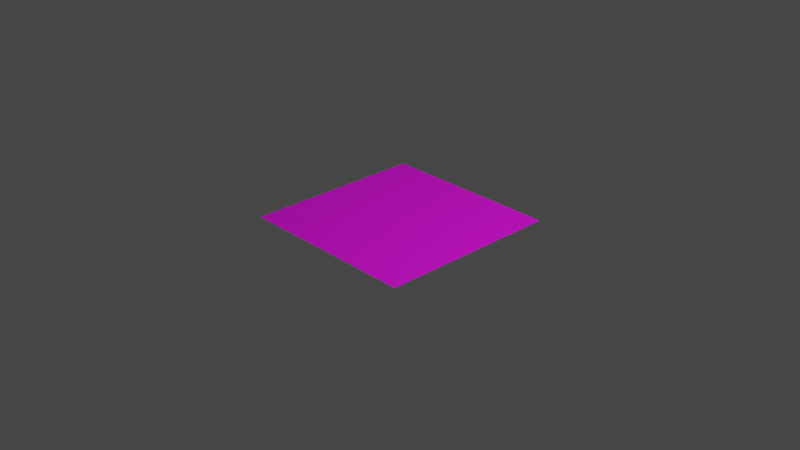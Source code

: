 # Source: concrete_plane.blend  (saved by Blender 2.92.15; exported with 4.5.12 LTS)
import bpy
from mathutils import Matrix  # noqa: F401  (used for matrix-valued properties, if any)

bpy.ops.wm.read_factory_settings(use_empty=True)
scene = bpy.context.scene
scene.name = 'Scene'

# ---- collections
col_collection = bpy.data.collections.new('Collection'); scene.collection.children.link(col_collection)

# ---- images (referenced by path relative to the original .blend; pixels are not part of the script)
import os
ASSET_DIR = os.environ.get("B2B_ASSET_DIR", "")  # directory of the original .blend (textures are referenced by path, not embedded)
HERE = os.path.dirname(os.path.abspath(__file__))  # packed textures are extracted next to this script under _unpacked/

def load_image(name, relpath, width, height, colorspace="sRGB"):
    """Load a texture the original file referenced (path relative to the .blend, or extracted next to this script)."""
    p = next((c for c in (os.path.join(HERE, relpath), os.path.join(ASSET_DIR, relpath)) if relpath and os.path.exists(c)), "")
    if p:
        img = bpy.data.images.load(p, check_existing=True)
        img.name = name
    else:  # same state as the original file: an image datablock whose file is absent (Cycles renders it pink)
        img = bpy.data.images.new(name, width, height)
        img.source = "FILE"
        img.filepath = "//" + (relpath or name)
    img.colorspace_settings.name = colorspace
    return img
img_concrete_jpg = load_image('concrete.jpg', 'concrete.jpg', 1024, 1024, 'sRGB')

# ---- materials (node trees are filled in below, after node groups)
mat_material_001 = bpy.data.materials.new('Material.001')
mat_material_001.use_transparent_shadow = False

# ---- material node trees
mat_material_001.use_nodes = True; mat_material_001.node_tree.nodes.clear()
_N = mat_material_001.node_tree.nodes; _L = mat_material_001.node_tree.links
n0 = _N.new('ShaderNodeBsdfPrincipled'); n0.name = 'Principled BSDF'; n0.location = (10, 300)
n0.distribution = 'GGX'
n0.subsurface_method = 'BURLEY'
n0.inputs[3].default_value = 1.45
n0.inputs[27].default_value = (0.0, 0.0, 0.0, 1.0)
n0.inputs[28].default_value = 1.0
n1 = _N.new('ShaderNodeOutputMaterial'); n1.name = 'Material Output'; n1.location = (300, 300)
n2 = _N.new('ShaderNodeTexImage'); n2.name = 'Image Texture'; n2.location = (-280, 275)
n2.image = img_concrete_jpg
_L.new(n0.outputs[0], n1.inputs[0])
_L.new(n2.outputs[0], n0.inputs[0])
n1.is_active_output = True

# ---- world
world_world = bpy.data.worlds.new('World'); scene.world = world_world
world_world.use_nodes = True; world_world.node_tree.nodes.clear()
_N = world_world.node_tree.nodes; _L = world_world.node_tree.links
n0 = _N.new('ShaderNodeOutputWorld'); n0.name = 'World Output'; n0.location = (300, 300)
n1 = _N.new('ShaderNodeBackground'); n1.name = 'Background'; n1.location = (10, 300)
n1.inputs[0].default_value = (0.05088, 0.05088, 0.05088, 1.0)
_L.new(n1.outputs[0], n0.inputs[0])
n0.is_active_output = True
world_world.color = (0.05088, 0.05088, 0.05088)
world_world.use_sun_shadow = False
world_world.sun_shadow_jitter_overblur = 0.0

# ---- cameras
cam_camera = bpy.data.cameras.new('Camera')
cam_camera.clip_end = 100.0
cam_camera.ortho_scale = 7.314

# ---- lights
light_light = bpy.data.lights.new('Light', 'POINT')
light_light.transmission_factor = 0.0
light_light.energy = 1000.0
light_light.shadow_soft_size = 0.1
light_light.shadow_maximum_resolution = 0.006
light_light.use_absolute_resolution = True

# ---- meshes
me_plane = bpy.data.meshes.new('Plane')
me_plane.from_pydata([(-1.0, -1.0, 0.0), (1.0, -1.0, 0.0), (-1.0, 1.0, 0.0), (1.0, 1.0, 0.0)], [], [(0, 1, 3, 2)])
_uv = me_plane.uv_layers.new(name='UVMap')
_uv.uv.foreach_set('vector', [-1.632, -1.632, 2.632, -1.632, 2.632, 2.632, -1.632, 2.632])
me_plane.materials.append(mat_material_001)
me_plane.use_remesh_fix_poles = True
me_plane.use_remesh_preserve_attributes = False
me_plane.use_mirror_vertex_groups = False
me_plane.update()

# ---- objects
ob_light = bpy.data.objects.new('Light', light_light)
ob_camera = bpy.data.objects.new('Camera', cam_camera)
ob_plane = bpy.data.objects.new('Plane', me_plane)

# ---- transforms, parenting, visibility, modifiers, constraints
ob_light.location = (4.076, 1.005, 5.904)
ob_light.rotation_euler = (0.6503, 0.05522, 1.866)
ob_light.lock_rotations_4d = False
ob_light.empty_display_type = 'ARROWS'
ob_light.color = (0.0, 0.0, 0.0, 0.0)
ob_light.lineart.crease_threshold = 0.0
ob_camera.location = (7.359, -6.926, 4.958)
ob_camera.rotation_euler = (1.109, 0.0, 0.8149)
ob_camera.lock_rotations_4d = False
ob_camera.empty_display_type = 'ARROWS'
ob_camera.color = (0.0, 0.0, 0.0, 0.0)
ob_camera.display_type = 'WIRE'
ob_camera.lineart.crease_threshold = 0.0
ob_plane.location = (0.0, 0.0, 0.0)
ob_plane.lineart.crease_threshold = 0.0

# ---- collection membership
col_collection.objects.link(ob_light)
col_collection.objects.link(ob_camera)
col_collection.objects.link(ob_plane)

# ---- scene / render settings (as saved in the file)
scene.camera = ob_camera
scene.frame_start = 1; scene.frame_end = 250; scene.frame_set(1)
scene.render.engine = 'BLENDER_EEVEE_NEXT'
scene.cycles.use_denoising = False
scene.cycles.samples = 128
scene.cycles.sampling_pattern = 'TABULATED_SOBOL'
scene.cycles.use_adaptive_sampling = False
scene.cycles.use_light_tree = False
scene.view_settings.view_transform = 'Filmic'
bpy.context.view_layer.update()

